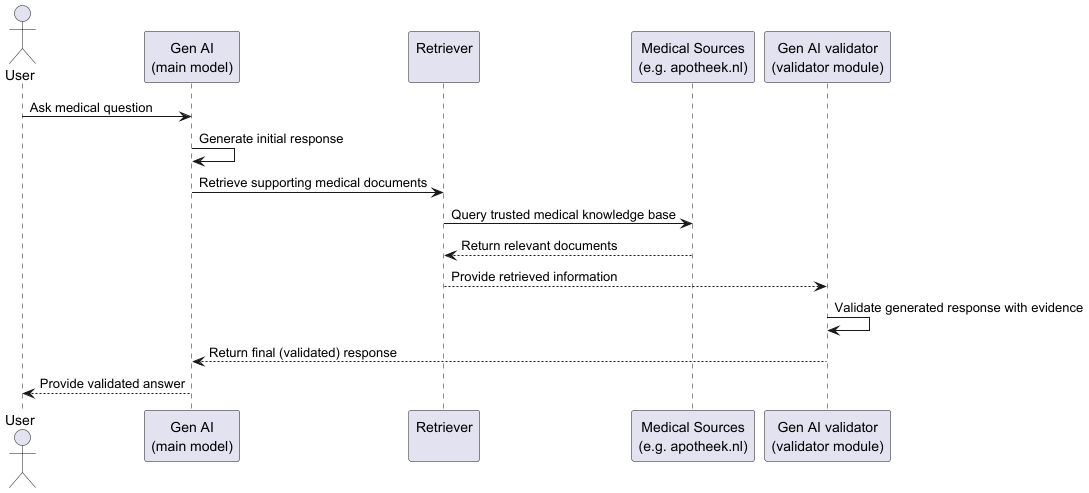

The diagram above was rendered by PlantUML. Its source (embedded in the PNG):
@startuml
actor User
participant "Gen AI\n(main model)" as GenAI
participant "Retriever\n" as RAG
participant "Medical Sources\n(e.g. apotheek.nl)" as Sources
participant "Gen AI validator\n(validator module)" as RAG_AI

User -> GenAI : Ask medical question
GenAI -> GenAI : Generate initial response
GenAI -> RAG : Retrieve supporting medical documents
RAG -> Sources : Query trusted medical knowledge base
Sources --> RAG : Return relevant documents
RAG --> RAG_AI : Provide retrieved information
RAG_AI -> RAG_AI : Validate generated response with evidence
RAG_AI --> GenAI : Return final (validated) response
GenAI --> User : Provide validated answer
@enduml